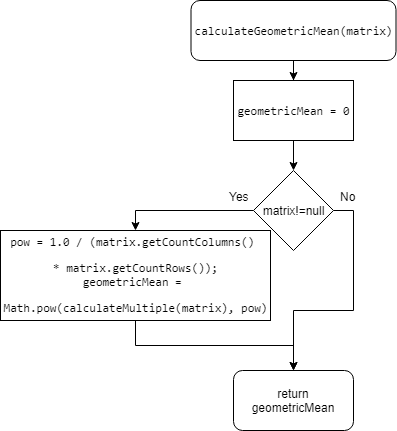

The diagram above was exported from draw.io. Its source (the exported page's mxGraphModel, read from the mxfile embedded in the PNG):
<mxGraphModel dx="1010" dy="533" grid="1" gridSize="10" guides="1" tooltips="1" connect="1" arrows="1" fold="1" page="1" pageScale="1" pageWidth="827" pageHeight="1169" math="0" shadow="0">
  <root>
    <mxCell id="0" />
    <mxCell id="1" parent="0" />
    <mxCell id="9VK5Mm_XkGIAtd834Y3e-16" style="edgeStyle=orthogonalEdgeStyle;rounded=0;orthogonalLoop=1;jettySize=auto;html=1;exitX=0.5;exitY=1;exitDx=0;exitDy=0;" edge="1" parent="1" source="9VK5Mm_XkGIAtd834Y3e-1" target="9VK5Mm_XkGIAtd834Y3e-2">
      <mxGeometry relative="1" as="geometry" />
    </mxCell>
    <mxCell id="9VK5Mm_XkGIAtd834Y3e-1" value="&lt;pre&gt;&lt;span&gt;calculateGeometricMean&lt;/span&gt;(matrix)&lt;/pre&gt;" style="rounded=1;whiteSpace=wrap;html=1;" vertex="1" parent="1">
      <mxGeometry x="310.5" width="205" height="60" as="geometry" />
    </mxCell>
    <mxCell id="9VK5Mm_XkGIAtd834Y3e-26" style="edgeStyle=orthogonalEdgeStyle;rounded=0;orthogonalLoop=1;jettySize=auto;html=1;exitX=0.5;exitY=1;exitDx=0;exitDy=0;" edge="1" parent="1" source="9VK5Mm_XkGIAtd834Y3e-2" target="9VK5Mm_XkGIAtd834Y3e-22">
      <mxGeometry relative="1" as="geometry" />
    </mxCell>
    <mxCell id="9VK5Mm_XkGIAtd834Y3e-2" value="&lt;pre&gt;&lt;pre&gt;geometricMean = &lt;span&gt;0&lt;/span&gt;&lt;/pre&gt;&lt;/pre&gt;" style="rounded=0;whiteSpace=wrap;html=1;" vertex="1" parent="1">
      <mxGeometry x="353" y="80" width="120" height="60" as="geometry" />
    </mxCell>
    <mxCell id="9VK5Mm_XkGIAtd834Y3e-25" style="edgeStyle=orthogonalEdgeStyle;rounded=0;orthogonalLoop=1;jettySize=auto;html=1;exitX=0.5;exitY=1;exitDx=0;exitDy=0;" edge="1" parent="1" source="9VK5Mm_XkGIAtd834Y3e-5" target="9VK5Mm_XkGIAtd834Y3e-8">
      <mxGeometry relative="1" as="geometry" />
    </mxCell>
    <mxCell id="9VK5Mm_XkGIAtd834Y3e-5" value="&lt;pre&gt;&lt;pre&gt;pow = &lt;span&gt;1.0 &lt;/span&gt;/ (matrix.getCountColumns() &lt;/pre&gt;&lt;pre&gt;* matrix.getCountRows())&lt;span&gt;;&lt;br&gt;&lt;/span&gt;geometricMean = &lt;/pre&gt;&lt;pre&gt;Math.&lt;span&gt;pow&lt;/span&gt;(&lt;span&gt;calculateMultiple&lt;/span&gt;(matrix)&lt;span&gt;, &lt;/span&gt;pow)&lt;/pre&gt;&lt;/pre&gt;" style="rounded=0;whiteSpace=wrap;html=1;" vertex="1" parent="1">
      <mxGeometry x="120" y="230" width="270" height="90" as="geometry" />
    </mxCell>
    <mxCell id="9VK5Mm_XkGIAtd834Y3e-8" value="return geometricMean" style="rounded=1;whiteSpace=wrap;html=1;" vertex="1" parent="1">
      <mxGeometry x="353" y="370" width="120" height="60" as="geometry" />
    </mxCell>
    <mxCell id="9VK5Mm_XkGIAtd834Y3e-23" style="edgeStyle=orthogonalEdgeStyle;rounded=0;orthogonalLoop=1;jettySize=auto;html=1;exitX=0;exitY=0.5;exitDx=0;exitDy=0;" edge="1" parent="1" source="9VK5Mm_XkGIAtd834Y3e-22" target="9VK5Mm_XkGIAtd834Y3e-5">
      <mxGeometry relative="1" as="geometry" />
    </mxCell>
    <mxCell id="9VK5Mm_XkGIAtd834Y3e-24" style="edgeStyle=orthogonalEdgeStyle;rounded=0;orthogonalLoop=1;jettySize=auto;html=1;exitX=1;exitY=0.5;exitDx=0;exitDy=0;" edge="1" parent="1" source="9VK5Mm_XkGIAtd834Y3e-22" target="9VK5Mm_XkGIAtd834Y3e-8">
      <mxGeometry relative="1" as="geometry" />
    </mxCell>
    <mxCell id="9VK5Mm_XkGIAtd834Y3e-22" value="matrix!=null" style="rhombus;whiteSpace=wrap;html=1;" vertex="1" parent="1">
      <mxGeometry x="373" y="170" width="80" height="80" as="geometry" />
    </mxCell>
    <mxCell id="9VK5Mm_XkGIAtd834Y3e-27" value="No" style="text;html=1;resizable=0;points=[];autosize=1;align=left;verticalAlign=top;spacingTop=-4;" vertex="1" parent="1">
      <mxGeometry x="458" y="187" width="30" height="20" as="geometry" />
    </mxCell>
    <mxCell id="9VK5Mm_XkGIAtd834Y3e-28" value="Yes" style="text;html=1;resizable=0;points=[];autosize=1;align=left;verticalAlign=top;spacingTop=-4;" vertex="1" parent="1">
      <mxGeometry x="347" y="187" width="30" height="20" as="geometry" />
    </mxCell>
  </root>
</mxGraphModel>